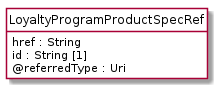

The diagram above was rendered by PlantUML. Its source (embedded in the PNG):
@startuml
hide circle
hide methods
hide stereotype
show <<Enumeration>> stereotype
skinparam class {
   BackgroundColor<<Enumeration>> #E6F5F7
   BackgroundColor<<Ref>> #FFFFE0
   BackgroundColor<<Pivot>> #FFFFFFF
   BackgroundColor<<SimpleType>> #E2F0DA
   BackgroundColor #FCF2E3
}

class LoyaltyProgramProductSpecRef <<Pivot>> {
    href : String
    id : String [1]
    @referredType : Uri
}


@enduml